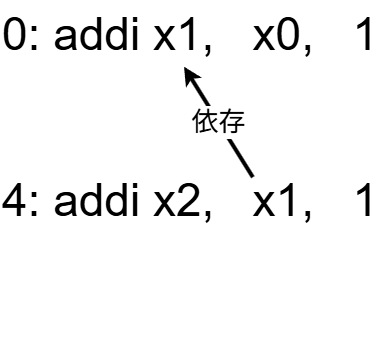

The diagram above was exported from draw.io. Its source (the exported page's mxGraphModel, read from the mxfile embedded in the PNG):
<mxGraphModel dx="311" dy="845" grid="0" gridSize="10" guides="0" tooltips="1" connect="0" arrows="0" fold="1" page="1" pageScale="1" pageWidth="850" pageHeight="1100" math="0" shadow="0">
  <root>
    <mxCell id="0" />
    <mxCell id="1" parent="0" />
    <mxCell id="6" value="" style="group;strokeWidth=12;" vertex="1" connectable="0" parent="1">
      <mxGeometry x="880" y="45" width="390" height="265" as="geometry" />
    </mxCell>
    <mxCell id="4" value="0: addi x1,   x0,   1&#10; &#10;&#10;4: addi x2,   x1,   1&#10;&#10;" style="text;whiteSpace=wrap;fontSize=46;" vertex="1" parent="6">
      <mxGeometry width="390" height="265" as="geometry" />
    </mxCell>
    <mxCell id="5" value="依存" style="endArrow=classic;html=1;rounded=0;strokeWidth=4;fontSize=27;" edge="1" parent="6">
      <mxGeometry width="50" height="50" relative="1" as="geometry">
        <mxPoint x="252.35294117647058" y="176.66666666666669" as="sourcePoint" />
        <mxPoint x="183.52941176470586" y="66.25" as="targetPoint" />
      </mxGeometry>
    </mxCell>
  </root>
</mxGraphModel>